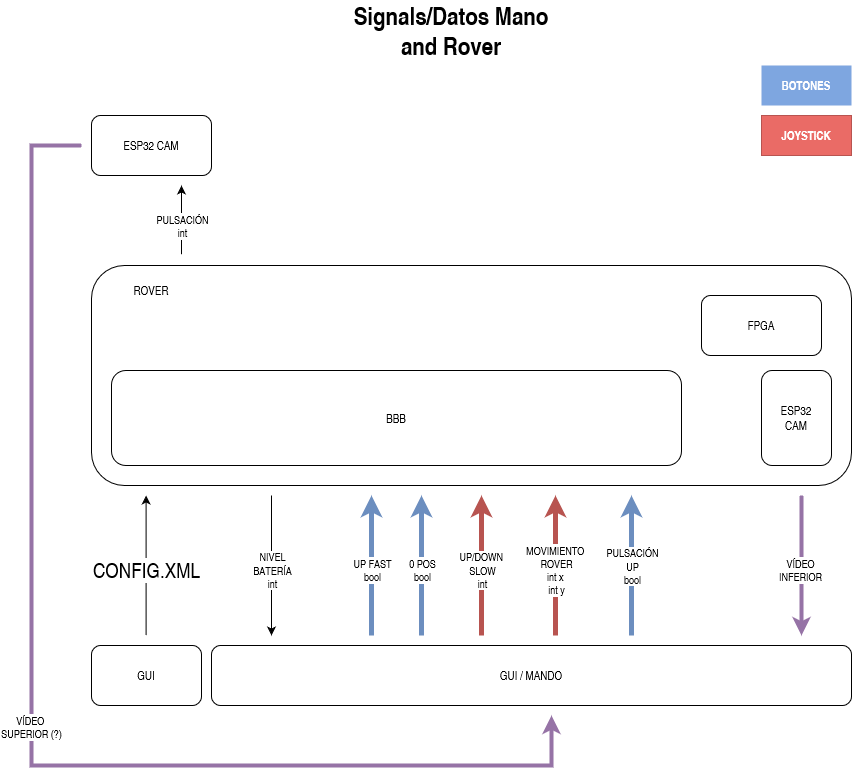

The diagram above was exported from draw.io. Its source (the exported page's mxGraphModel, read from the mxfile embedded in the PNG):
<mxGraphModel dx="1038" dy="936" grid="1" gridSize="10" guides="1" tooltips="1" connect="1" arrows="1" fold="1" page="0" pageScale="1" pageWidth="1169" pageHeight="827" math="0" shadow="0">
  <root>
    <mxCell id="0" />
    <mxCell id="1" parent="0" />
    <mxCell id="2" value="" style="rounded=1;whiteSpace=wrap;html=1;" vertex="1" parent="1">
      <mxGeometry x="120" y="160" width="760" height="220" as="geometry" />
    </mxCell>
    <mxCell id="3" value="ESP32 CAM" style="rounded=1;whiteSpace=wrap;html=1;" vertex="1" parent="1">
      <mxGeometry x="120" y="10" width="120" height="60" as="geometry" />
    </mxCell>
    <mxCell id="4" value="GUI / MANDO" style="rounded=1;whiteSpace=wrap;html=1;" vertex="1" parent="1">
      <mxGeometry x="240" y="540" width="640" height="60" as="geometry" />
    </mxCell>
    <mxCell id="5" value="" style="endArrow=classic;html=1;rounded=0;" edge="1" parent="1">
      <mxGeometry width="50" height="50" relative="1" as="geometry">
        <mxPoint x="210" y="148.719970703125" as="sourcePoint" />
        <mxPoint x="210" y="80" as="targetPoint" />
      </mxGeometry>
    </mxCell>
    <mxCell id="6" value="PULSACIÓN&lt;br&gt;int" style="edgeLabel;html=1;align=center;verticalAlign=middle;resizable=0;points=[];" vertex="1" connectable="0" parent="5">
      <mxGeometry x="-0.4036" y="-1" relative="1" as="geometry">
        <mxPoint x="-1" y="-8" as="offset" />
      </mxGeometry>
    </mxCell>
    <mxCell id="7" value="" style="endArrow=classic;html=1;rounded=0;strokeWidth=4;fillColor=#e1d5e7;strokeColor=#9673a6;" edge="1" parent="1">
      <mxGeometry width="50" height="50" relative="1" as="geometry">
        <mxPoint x="110" y="40" as="sourcePoint" />
        <mxPoint x="580" y="610" as="targetPoint" />
        <Array as="points">
          <mxPoint x="60" y="40" />
          <mxPoint x="60" y="660" />
          <mxPoint x="580" y="660" />
        </Array>
      </mxGeometry>
    </mxCell>
    <mxCell id="8" value="VÍDEO&amp;nbsp; &lt;br&gt;SUPERIOR (?)" style="edgeLabel;html=1;align=center;verticalAlign=middle;resizable=0;points=[];" vertex="1" connectable="0" parent="7">
      <mxGeometry x="0.0173" y="-1" relative="1" as="geometry">
        <mxPoint as="offset" />
      </mxGeometry>
    </mxCell>
    <mxCell id="9" value="" style="endArrow=classic;html=1;rounded=0;strokeWidth=4;fillColor=#e1d5e7;strokeColor=#9673a6;" edge="1" parent="1">
      <mxGeometry width="50" height="50" relative="1" as="geometry">
        <mxPoint x="830" y="390" as="sourcePoint" />
        <mxPoint x="830" y="530" as="targetPoint" />
        <Array as="points">
          <mxPoint x="830" y="440" />
        </Array>
      </mxGeometry>
    </mxCell>
    <mxCell id="10" value="VÍDEO &lt;br&gt;INFERIOR" style="edgeLabel;html=1;align=center;verticalAlign=middle;resizable=0;points=[];" vertex="1" connectable="0" parent="9">
      <mxGeometry x="0.2359" y="-2" relative="1" as="geometry">
        <mxPoint y="-13" as="offset" />
      </mxGeometry>
    </mxCell>
    <mxCell id="11" value="" style="endArrow=classic;html=1;rounded=0;" edge="1" parent="1">
      <mxGeometry width="50" height="50" relative="1" as="geometry">
        <mxPoint x="300" y="390" as="sourcePoint" />
        <mxPoint x="300" y="530" as="targetPoint" />
        <Array as="points">
          <mxPoint x="300" y="430" />
        </Array>
      </mxGeometry>
    </mxCell>
    <mxCell id="12" value="NIVEL&lt;br&gt;BATERÍA&lt;br&gt;int" style="edgeLabel;html=1;align=center;verticalAlign=middle;resizable=0;points=[];" vertex="1" connectable="0" parent="11">
      <mxGeometry x="0.2359" y="-2" relative="1" as="geometry">
        <mxPoint x="2" y="-13" as="offset" />
      </mxGeometry>
    </mxCell>
    <mxCell id="13" value="BBB" style="rounded=1;whiteSpace=wrap;html=1;" vertex="1" parent="1">
      <mxGeometry x="140" y="265" width="570" height="95" as="geometry" />
    </mxCell>
    <mxCell id="14" value="ESP32 &lt;br&gt;CAM" style="rounded=1;whiteSpace=wrap;html=1;" vertex="1" parent="1">
      <mxGeometry x="790" y="265" width="70" height="95" as="geometry" />
    </mxCell>
    <mxCell id="15" value="ROVER" style="text;html=1;strokeColor=none;fillColor=none;align=center;verticalAlign=middle;whiteSpace=wrap;rounded=0;" vertex="1" parent="1">
      <mxGeometry x="150" y="170" width="60" height="30" as="geometry" />
    </mxCell>
    <mxCell id="16" value="" style="endArrow=none;html=1;rounded=0;startArrow=classic;startFill=1;endFill=0;fillColor=#dae8fc;strokeColor=#6c8ebf;strokeWidth=5;" edge="1" parent="1">
      <mxGeometry width="50" height="50" relative="1" as="geometry">
        <mxPoint x="400" y="390" as="sourcePoint" />
        <mxPoint x="400" y="530" as="targetPoint" />
        <Array as="points" />
      </mxGeometry>
    </mxCell>
    <mxCell id="17" value="UP FAST&lt;br&gt;bool" style="edgeLabel;html=1;align=center;verticalAlign=middle;resizable=0;points=[];" vertex="1" connectable="0" parent="16">
      <mxGeometry x="0.2359" y="-2" relative="1" as="geometry">
        <mxPoint x="2" y="-13" as="offset" />
      </mxGeometry>
    </mxCell>
    <mxCell id="18" value="" style="endArrow=none;html=1;rounded=0;startArrow=classic;startFill=1;endFill=0;strokeWidth=5;fillColor=#f8cecc;strokeColor=#b85450;" edge="1" parent="1">
      <mxGeometry width="50" height="50" relative="1" as="geometry">
        <mxPoint x="584" y="390" as="sourcePoint" />
        <mxPoint x="584" y="530" as="targetPoint" />
        <Array as="points" />
      </mxGeometry>
    </mxCell>
    <mxCell id="19" value="MOVIMIENTO&amp;nbsp;&lt;br&gt;ROVER&lt;br&gt;int x&amp;nbsp;&lt;br&gt;int y" style="edgeLabel;html=1;align=center;verticalAlign=middle;resizable=0;points=[];" vertex="1" connectable="0" parent="18">
      <mxGeometry x="0.2359" y="-2" relative="1" as="geometry">
        <mxPoint x="2" y="-13" as="offset" />
      </mxGeometry>
    </mxCell>
    <mxCell id="20" value="" style="endArrow=none;html=1;rounded=0;startArrow=classic;startFill=1;endFill=0;strokeWidth=5;fillColor=#f8cecc;strokeColor=#b85450;" edge="1" parent="1">
      <mxGeometry width="50" height="50" relative="1" as="geometry">
        <mxPoint x="510" y="390" as="sourcePoint" />
        <mxPoint x="510" y="530" as="targetPoint" />
        <Array as="points" />
      </mxGeometry>
    </mxCell>
    <mxCell id="21" value="UP/DOWN&amp;nbsp;&lt;br&gt;SLOW&lt;br&gt;int" style="edgeLabel;html=1;align=center;verticalAlign=middle;resizable=0;points=[];" vertex="1" connectable="0" parent="20">
      <mxGeometry x="0.2359" y="-2" relative="1" as="geometry">
        <mxPoint x="2" y="-13" as="offset" />
      </mxGeometry>
    </mxCell>
    <mxCell id="22" value="" style="endArrow=none;html=1;rounded=0;startArrow=classic;startFill=1;endFill=0;strokeWidth=5;fillColor=#dae8fc;strokeColor=#6c8ebf;" edge="1" parent="1">
      <mxGeometry width="50" height="50" relative="1" as="geometry">
        <mxPoint x="450" y="390" as="sourcePoint" />
        <mxPoint x="450" y="530" as="targetPoint" />
        <Array as="points" />
      </mxGeometry>
    </mxCell>
    <mxCell id="23" value="0 POS&lt;br&gt;bool" style="edgeLabel;html=1;align=center;verticalAlign=middle;resizable=0;points=[];" vertex="1" connectable="0" parent="22">
      <mxGeometry x="0.2359" y="-2" relative="1" as="geometry">
        <mxPoint x="2" y="-13" as="offset" />
      </mxGeometry>
    </mxCell>
    <mxCell id="24" value="&lt;font color=&quot;#ffffff&quot;&gt;&lt;b style=&quot;background-color: rgb(126, 166, 224);&quot;&gt;BOTONES&lt;/b&gt;&lt;/font&gt;" style="text;html=1;strokeColor=none;fillColor=#7EA6E0;align=center;verticalAlign=middle;whiteSpace=wrap;rounded=0;" vertex="1" parent="1">
      <mxGeometry x="790" y="-40" width="90" height="40" as="geometry" />
    </mxCell>
    <mxCell id="25" value="&lt;font color=&quot;#ffffff&quot;&gt;&lt;b style=&quot;&quot;&gt;JOYSTICK&lt;/b&gt;&lt;/font&gt;" style="text;html=1;strokeColor=#b85450;fillColor=#EA6B66;align=center;verticalAlign=middle;whiteSpace=wrap;rounded=0;" vertex="1" parent="1">
      <mxGeometry x="790" y="10" width="90" height="40" as="geometry" />
    </mxCell>
    <mxCell id="26" value="" style="endArrow=classic;html=1;rounded=0;strokeWidth=5;fillColor=#dae8fc;strokeColor=#6c8ebf;" edge="1" parent="1">
      <mxGeometry width="50" height="50" relative="1" as="geometry">
        <mxPoint x="660" y="530" as="sourcePoint" />
        <mxPoint x="660" y="390" as="targetPoint" />
      </mxGeometry>
    </mxCell>
    <mxCell id="27" value="PULSACIÓN&lt;br&gt;UP&lt;br&gt;bool" style="edgeLabel;html=1;align=center;verticalAlign=middle;resizable=0;points=[];" vertex="1" connectable="0" parent="26">
      <mxGeometry x="-0.4036" y="-1" relative="1" as="geometry">
        <mxPoint x="-1" y="-28" as="offset" />
      </mxGeometry>
    </mxCell>
    <mxCell id="28" value="GUI" style="rounded=1;whiteSpace=wrap;html=1;" vertex="1" parent="1">
      <mxGeometry x="120" y="540" width="110" height="60" as="geometry" />
    </mxCell>
    <mxCell id="29" value="" style="endArrow=none;html=1;rounded=0;startArrow=classic;startFill=1;endFill=0;" edge="1" parent="1">
      <mxGeometry width="50" height="50" relative="1" as="geometry">
        <mxPoint x="174.5999999999999" y="390" as="sourcePoint" />
        <mxPoint x="174.5999999999999" y="530" as="targetPoint" />
        <Array as="points">
          <mxPoint x="174.6" y="430" />
        </Array>
      </mxGeometry>
    </mxCell>
    <mxCell id="30" value="&lt;font style=&quot;font-size: 21px;&quot;&gt;CONFIG.XML&lt;/font&gt;" style="edgeLabel;html=1;align=center;verticalAlign=middle;resizable=0;points=[];" vertex="1" connectable="0" parent="29">
      <mxGeometry x="0.2359" y="-2" relative="1" as="geometry">
        <mxPoint x="2" y="-13" as="offset" />
      </mxGeometry>
    </mxCell>
    <mxCell id="31" value="FPGA" style="rounded=1;whiteSpace=wrap;html=1;" vertex="1" parent="1">
      <mxGeometry x="730" y="190" width="120" height="60" as="geometry" />
    </mxCell>
    <mxCell id="32" value="&lt;font style=&quot;font-size: 25px;&quot;&gt;&lt;b&gt;&lt;font style=&quot;font-size: 25px;&quot;&gt;Signals/Datos Mano and Rover&lt;/font&gt;&lt;/b&gt;&lt;/font&gt;" style="text;html=1;strokeColor=none;fillColor=none;align=center;verticalAlign=middle;whiteSpace=wrap;rounded=0;" vertex="1" parent="1">
      <mxGeometry x="370" y="-90" width="220" height="30" as="geometry" />
    </mxCell>
  </root>
</mxGraphModel>